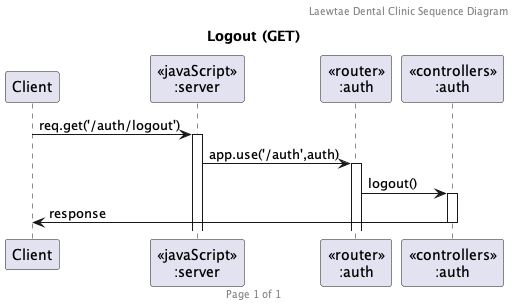

The diagram above was rendered by PlantUML. Its source (embedded in the PNG):
@startuml Logout (POST)

header Laewtae Dental Clinic Sequence Diagram
footer Page %page% of %lastpage%
title "Logout (GET)"

participant "Client" as client
participant "<<javaScript>>\n:server" as server
participant "<<router>>\n:auth" as routerAuth
participant "<<controllers>>\n:auth" as controllersAuth

client->server ++:req.get('/auth/logout')
server->routerAuth ++:app.use('/auth',auth)
routerAuth -> controllersAuth ++:logout()
client <- controllersAuth --:response



@enduml